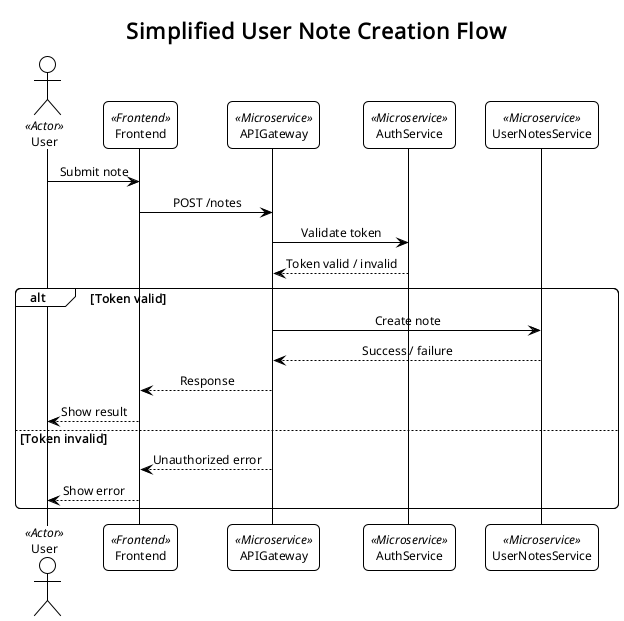

The diagram above was rendered by PlantUML. Its source (embedded in the PNG):
@startuml UserNoteCreationSequence
!theme plain
skinparam ClassAttributeIconSize 0
skinparam roundcorner 10
skinparam sequenceMessageAlign center
skinparam DefaultFontName "Arial"
skinparam DefaultFontSize 12
skinparam shadowing false

title Simplified User Note Creation Flow

' ===== Participants =====
actor User <<Actor>>
participant Frontend <<Frontend>>
participant APIGateway <<Microservice>>
participant AuthService <<Microservice>>
participant UserNotesService <<Microservice>>

' ===== User Note Creation Flow =====
User -> Frontend: Submit note
Frontend -> APIGateway: POST /notes
APIGateway -> AuthService: Validate token
AuthService --> APIGateway: Token valid / invalid

alt Token valid
    APIGateway -> UserNotesService: Create note
    UserNotesService --> APIGateway: Success / failure
    APIGateway --> Frontend: Response
    Frontend --> User: Show result
else Token invalid
    APIGateway --> Frontend: Unauthorized error
    Frontend --> User: Show error
end

@enduml